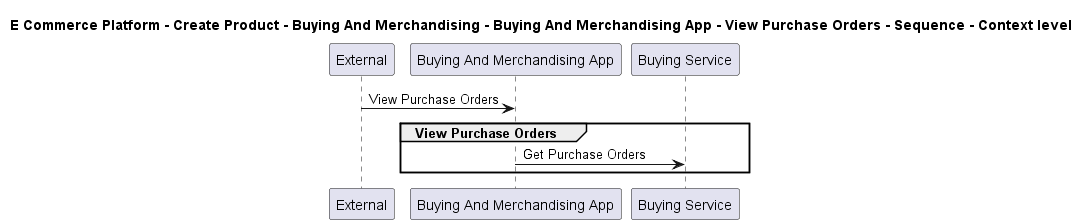

The diagram above was rendered by PlantUML. Its source (embedded in the PNG):
@startuml

title E Commerce Platform - Create Product - Buying And Merchandising - Buying And Merchandising App - View Purchase Orders - Sequence - Context level

participant "External" as C4InterFlow.SoftwareSystems.ExternalSystem
participant "Buying And Merchandising App" as ECommercePlatform.CreateProduct.BuyingAndMerchandising.SoftwareSystems.BuyingAndMerchandisingApp
participant "Buying Service" as ECommercePlatform.CreateProduct.BuyingAndMerchandising.SoftwareSystems.BuyingService

C4InterFlow.SoftwareSystems.ExternalSystem -> ECommercePlatform.CreateProduct.BuyingAndMerchandising.SoftwareSystems.BuyingAndMerchandisingApp : View Purchase Orders
group View Purchase Orders
ECommercePlatform.CreateProduct.BuyingAndMerchandising.SoftwareSystems.BuyingAndMerchandisingApp -> ECommercePlatform.CreateProduct.BuyingAndMerchandising.SoftwareSystems.BuyingService : Get Purchase Orders
end


@enduml